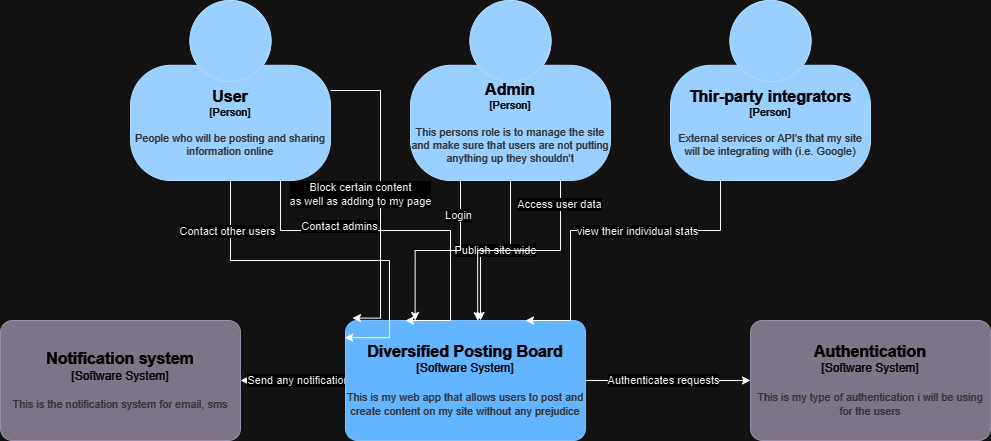

The diagram above was exported from draw.io. Its source (the exported page's mxGraphModel, read from the mxfile embedded in the PNG):
<mxGraphModel dx="2023" dy="512" grid="1" gridSize="10" guides="1" tooltips="1" connect="1" arrows="1" fold="1" page="1" pageScale="1" pageWidth="850" pageHeight="1100" math="0" shadow="0">
  <root>
    <mxCell id="0" />
    <mxCell id="1" parent="0" />
    <object placeholders="1" c4Name="User" c4Type="Person" c4Description="People who will be posting and sharing information online" label="&lt;font style=&quot;font-size: 16px&quot;&gt;&lt;b&gt;%c4Name%&lt;/b&gt;&lt;/font&gt;&lt;div&gt;[%c4Type%]&lt;/div&gt;&lt;br&gt;&lt;div&gt;&lt;font style=&quot;font-size: 11px&quot;&gt;&lt;font color=&quot;#cccccc&quot;&gt;%c4Description%&lt;/font&gt;&lt;/div&gt;" id="jvh2e6d5bFN3SkptvtdU-1">
      <mxCell style="html=1;fontSize=11;dashed=0;whiteSpace=wrap;fillColor=#083F75;strokeColor=#06315C;fontColor=#ffffff;shape=mxgraph.c4.person2;align=center;metaEdit=1;points=[[0.5,0,0],[1,0.5,0],[1,0.75,0],[0.75,1,0],[0.5,1,0],[0.25,1,0],[0,0.75,0],[0,0.5,0]];resizable=0;" parent="1" vertex="1">
        <mxGeometry x="90" y="250" width="200" height="180" as="geometry" />
      </mxCell>
    </object>
    <mxCell id="jvh2e6d5bFN3SkptvtdU-12" value="Publish site wide" style="edgeStyle=orthogonalEdgeStyle;rounded=0;orthogonalLoop=1;jettySize=auto;html=1;" parent="1" source="jvh2e6d5bFN3SkptvtdU-2" target="jvh2e6d5bFN3SkptvtdU-4" edge="1">
      <mxGeometry relative="1" as="geometry">
        <Array as="points">
          <mxPoint x="470" y="500" />
          <mxPoint x="440" y="500" />
        </Array>
      </mxGeometry>
    </mxCell>
    <object placeholders="1" c4Name="Admin" c4Type="Person" c4Description="This persons role is to manage the site and make sure that users are not putting anything up they shouldn't" label="&lt;font style=&quot;font-size: 16px&quot;&gt;&lt;b&gt;%c4Name%&lt;/b&gt;&lt;/font&gt;&lt;div&gt;[%c4Type%]&lt;/div&gt;&lt;br&gt;&lt;div&gt;&lt;font style=&quot;font-size: 11px&quot;&gt;&lt;font color=&quot;#cccccc&quot;&gt;%c4Description%&lt;/font&gt;&lt;/div&gt;" id="jvh2e6d5bFN3SkptvtdU-2">
      <mxCell style="html=1;fontSize=11;dashed=0;whiteSpace=wrap;fillColor=#083F75;strokeColor=#06315C;fontColor=#ffffff;shape=mxgraph.c4.person2;align=center;metaEdit=1;points=[[0.5,0,0],[1,0.5,0],[1,0.75,0],[0.75,1,0],[0.5,1,0],[0.25,1,0],[0,0.75,0],[0,0.5,0]];resizable=0;" parent="1" vertex="1">
        <mxGeometry x="370" y="250" width="200" height="180" as="geometry" />
      </mxCell>
    </object>
    <object placeholders="1" c4Name="Thir-party integrators" c4Type="Person" c4Description="External services or API's that my site will be integrating with (i.e. Google)" label="&lt;font style=&quot;font-size: 16px&quot;&gt;&lt;b&gt;%c4Name%&lt;/b&gt;&lt;/font&gt;&lt;div&gt;[%c4Type%]&lt;/div&gt;&lt;br&gt;&lt;div&gt;&lt;font style=&quot;font-size: 11px&quot;&gt;&lt;font color=&quot;#cccccc&quot;&gt;%c4Description%&lt;/font&gt;&lt;/div&gt;" id="jvh2e6d5bFN3SkptvtdU-3">
      <mxCell style="html=1;fontSize=11;dashed=0;whiteSpace=wrap;fillColor=#083F75;strokeColor=#06315C;fontColor=#ffffff;shape=mxgraph.c4.person2;align=center;metaEdit=1;points=[[0.5,0,0],[1,0.5,0],[1,0.75,0],[0.75,1,0],[0.5,1,0],[0.25,1,0],[0,0.75,0],[0,0.5,0]];resizable=0;" parent="1" vertex="1">
        <mxGeometry x="630" y="250" width="200" height="180" as="geometry" />
      </mxCell>
    </object>
    <mxCell id="jvh2e6d5bFN3SkptvtdU-7" style="edgeStyle=orthogonalEdgeStyle;rounded=0;orthogonalLoop=1;jettySize=auto;html=1;" parent="1" source="jvh2e6d5bFN3SkptvtdU-4" target="jvh2e6d5bFN3SkptvtdU-5" edge="1">
      <mxGeometry relative="1" as="geometry" />
    </mxCell>
    <mxCell id="jvh2e6d5bFN3SkptvtdU-9" value="Send any notification" style="edgeLabel;html=1;align=center;verticalAlign=middle;resizable=0;points=[];" parent="jvh2e6d5bFN3SkptvtdU-7" vertex="1" connectable="0">
      <mxGeometry x="-0.1204" relative="1" as="geometry">
        <mxPoint x="-1" as="offset" />
      </mxGeometry>
    </mxCell>
    <mxCell id="jvh2e6d5bFN3SkptvtdU-14" style="edgeStyle=orthogonalEdgeStyle;rounded=0;orthogonalLoop=1;jettySize=auto;html=1;" parent="1" source="jvh2e6d5bFN3SkptvtdU-4" target="jvh2e6d5bFN3SkptvtdU-6" edge="1">
      <mxGeometry relative="1" as="geometry" />
    </mxCell>
    <mxCell id="jvh2e6d5bFN3SkptvtdU-15" value="Authenticates requests" style="edgeLabel;html=1;align=center;verticalAlign=middle;resizable=0;points=[];" parent="jvh2e6d5bFN3SkptvtdU-14" vertex="1" connectable="0">
      <mxGeometry x="-0.0741" relative="1" as="geometry">
        <mxPoint x="1" as="offset" />
      </mxGeometry>
    </mxCell>
    <object placeholders="1" c4Name="Diversified Posting Board" c4Type="Software System" c4Description="This is my web app that allows users to post and create content on my site without any prejudice" label="&lt;font style=&quot;font-size: 16px&quot;&gt;&lt;b&gt;%c4Name%&lt;/b&gt;&lt;/font&gt;&lt;div&gt;[%c4Type%]&lt;/div&gt;&lt;br&gt;&lt;div&gt;&lt;font style=&quot;font-size: 11px&quot;&gt;&lt;font color=&quot;#cccccc&quot;&gt;%c4Description%&lt;/font&gt;&lt;/div&gt;" id="jvh2e6d5bFN3SkptvtdU-4">
      <mxCell style="rounded=1;whiteSpace=wrap;html=1;labelBackgroundColor=none;fillColor=#1061B0;fontColor=#ffffff;align=center;arcSize=10;strokeColor=#0D5091;metaEdit=1;resizable=0;points=[[0.25,0,0],[0.5,0,0],[0.75,0,0],[1,0.25,0],[1,0.5,0],[1,0.75,0],[0.75,1,0],[0.5,1,0],[0.25,1,0],[0,0.75,0],[0,0.5,0],[0,0.25,0]];" parent="1" vertex="1">
        <mxGeometry x="305" y="570" width="240" height="120" as="geometry" />
      </mxCell>
    </object>
    <object placeholders="1" c4Name="Notification system" c4Type="Software System" c4Description="This is the notification system for email, sms" label="&lt;font style=&quot;font-size: 16px&quot;&gt;&lt;b&gt;%c4Name%&lt;/b&gt;&lt;/font&gt;&lt;div&gt;[%c4Type%]&lt;/div&gt;&lt;br&gt;&lt;div&gt;&lt;font style=&quot;font-size: 11px&quot;&gt;&lt;font color=&quot;#cccccc&quot;&gt;%c4Description%&lt;/font&gt;&lt;/div&gt;" id="jvh2e6d5bFN3SkptvtdU-5">
      <mxCell style="rounded=1;whiteSpace=wrap;html=1;labelBackgroundColor=none;fillColor=#8C8496;fontColor=#ffffff;align=center;arcSize=10;strokeColor=#736782;metaEdit=1;resizable=0;points=[[0.25,0,0],[0.5,0,0],[0.75,0,0],[1,0.25,0],[1,0.5,0],[1,0.75,0],[0.75,1,0],[0.5,1,0],[0.25,1,0],[0,0.75,0],[0,0.5,0],[0,0.25,0]];" parent="1" vertex="1">
        <mxGeometry x="-40" y="570" width="240" height="120" as="geometry" />
      </mxCell>
    </object>
    <object placeholders="1" c4Name="Authentication" c4Type="Software System" c4Description="This is my type of authentication i will be using for the users" label="&lt;font style=&quot;font-size: 16px&quot;&gt;&lt;b&gt;%c4Name%&lt;/b&gt;&lt;/font&gt;&lt;div&gt;[%c4Type%]&lt;/div&gt;&lt;br&gt;&lt;div&gt;&lt;font style=&quot;font-size: 11px&quot;&gt;&lt;font color=&quot;#cccccc&quot;&gt;%c4Description%&lt;/font&gt;&lt;/div&gt;" id="jvh2e6d5bFN3SkptvtdU-6">
      <mxCell style="rounded=1;whiteSpace=wrap;html=1;labelBackgroundColor=none;fillColor=#8C8496;fontColor=#ffffff;align=center;arcSize=10;strokeColor=#736782;metaEdit=1;resizable=0;points=[[0.25,0,0],[0.5,0,0],[0.75,0,0],[1,0.25,0],[1,0.5,0],[1,0.75,0],[0.75,1,0],[0.5,1,0],[0.25,1,0],[0,0.75,0],[0,0.5,0],[0,0.25,0]];" parent="1" vertex="1">
        <mxGeometry x="710" y="570" width="240" height="120" as="geometry" />
      </mxCell>
    </object>
    <mxCell id="jvh2e6d5bFN3SkptvtdU-11" style="edgeStyle=orthogonalEdgeStyle;rounded=0;orthogonalLoop=1;jettySize=auto;html=1;entryX=0.25;entryY=0;entryDx=0;entryDy=0;entryPerimeter=0;exitX=0.75;exitY=1;exitDx=0;exitDy=0;exitPerimeter=0;" parent="1" source="jvh2e6d5bFN3SkptvtdU-1" target="jvh2e6d5bFN3SkptvtdU-4" edge="1">
      <mxGeometry relative="1" as="geometry">
        <mxPoint x="270" y="340" as="sourcePoint" />
        <mxPoint x="410" y="530" as="targetPoint" />
        <Array as="points">
          <mxPoint x="240" y="480" />
          <mxPoint x="410" y="480" />
        </Array>
      </mxGeometry>
    </mxCell>
    <mxCell id="jvh2e6d5bFN3SkptvtdU-23" value="Contact admins" style="edgeLabel;html=1;align=center;verticalAlign=middle;resizable=0;points=[];" parent="jvh2e6d5bFN3SkptvtdU-11" vertex="1" connectable="0">
      <mxGeometry x="-0.3943" y="4" relative="1" as="geometry">
        <mxPoint x="1" as="offset" />
      </mxGeometry>
    </mxCell>
    <mxCell id="jvh2e6d5bFN3SkptvtdU-13" style="edgeStyle=orthogonalEdgeStyle;rounded=0;orthogonalLoop=1;jettySize=auto;html=1;exitX=0.25;exitY=1;exitDx=0;exitDy=0;exitPerimeter=0;entryX=0.75;entryY=0;entryDx=0;entryDy=0;entryPerimeter=0;" parent="1" source="jvh2e6d5bFN3SkptvtdU-3" target="jvh2e6d5bFN3SkptvtdU-4" edge="1">
      <mxGeometry relative="1" as="geometry">
        <Array as="points">
          <mxPoint x="680" y="480" />
          <mxPoint x="530" y="480" />
        </Array>
      </mxGeometry>
    </mxCell>
    <mxCell id="jvh2e6d5bFN3SkptvtdU-17" value="view their individual stats" style="edgeLabel;html=1;align=center;verticalAlign=middle;resizable=0;points=[];" parent="jvh2e6d5bFN3SkptvtdU-13" vertex="1" connectable="0">
      <mxGeometry x="-0.2069" y="1" relative="1" as="geometry">
        <mxPoint x="-1" as="offset" />
      </mxGeometry>
    </mxCell>
    <mxCell id="jvh2e6d5bFN3SkptvtdU-18" style="edgeStyle=orthogonalEdgeStyle;rounded=0;orthogonalLoop=1;jettySize=auto;html=1;exitX=0.75;exitY=1;exitDx=0;exitDy=0;exitPerimeter=0;entryX=0.551;entryY=0.002;entryDx=0;entryDy=0;entryPerimeter=0;" parent="1" source="jvh2e6d5bFN3SkptvtdU-2" target="jvh2e6d5bFN3SkptvtdU-4" edge="1">
      <mxGeometry relative="1" as="geometry" />
    </mxCell>
    <mxCell id="jvh2e6d5bFN3SkptvtdU-20" value="Access user data" style="edgeLabel;html=1;align=center;verticalAlign=middle;resizable=0;points=[];" parent="jvh2e6d5bFN3SkptvtdU-18" vertex="1" connectable="0">
      <mxGeometry x="-0.7903" y="-1" relative="1" as="geometry">
        <mxPoint as="offset" />
      </mxGeometry>
    </mxCell>
    <mxCell id="jvh2e6d5bFN3SkptvtdU-21" style="edgeStyle=orthogonalEdgeStyle;rounded=0;orthogonalLoop=1;jettySize=auto;html=1;exitX=0.25;exitY=1;exitDx=0;exitDy=0;exitPerimeter=0;entryX=0.29;entryY=0;entryDx=0;entryDy=0;entryPerimeter=0;" parent="1" source="jvh2e6d5bFN3SkptvtdU-2" target="jvh2e6d5bFN3SkptvtdU-4" edge="1">
      <mxGeometry relative="1" as="geometry" />
    </mxCell>
    <mxCell id="jvh2e6d5bFN3SkptvtdU-22" value="Login" style="edgeLabel;html=1;align=center;verticalAlign=middle;resizable=0;points=[];" parent="jvh2e6d5bFN3SkptvtdU-21" vertex="1" connectable="0">
      <mxGeometry x="-0.6234" y="-2" relative="1" as="geometry">
        <mxPoint as="offset" />
      </mxGeometry>
    </mxCell>
    <mxCell id="jvh2e6d5bFN3SkptvtdU-24" style="edgeStyle=orthogonalEdgeStyle;rounded=0;orthogonalLoop=1;jettySize=auto;html=1;exitX=0.5;exitY=1;exitDx=0;exitDy=0;exitPerimeter=0;entryX=-0.004;entryY=0.143;entryDx=0;entryDy=0;entryPerimeter=0;" parent="1" source="jvh2e6d5bFN3SkptvtdU-1" target="jvh2e6d5bFN3SkptvtdU-4" edge="1">
      <mxGeometry relative="1" as="geometry">
        <Array as="points">
          <mxPoint x="190" y="510" />
          <mxPoint x="349" y="510" />
        </Array>
      </mxGeometry>
    </mxCell>
    <mxCell id="jvh2e6d5bFN3SkptvtdU-25" value="Contact other users" style="edgeLabel;html=1;align=center;verticalAlign=middle;resizable=0;points=[];" parent="jvh2e6d5bFN3SkptvtdU-24" vertex="1" connectable="0">
      <mxGeometry x="-0.7203" y="-3" relative="1" as="geometry">
        <mxPoint as="offset" />
      </mxGeometry>
    </mxCell>
    <mxCell id="jvh2e6d5bFN3SkptvtdU-26" style="edgeStyle=orthogonalEdgeStyle;rounded=0;orthogonalLoop=1;jettySize=auto;html=1;exitX=1;exitY=0.5;exitDx=0;exitDy=0;exitPerimeter=0;entryX=0.029;entryY=-0.02;entryDx=0;entryDy=0;entryPerimeter=0;" parent="1" source="jvh2e6d5bFN3SkptvtdU-1" target="jvh2e6d5bFN3SkptvtdU-4" edge="1">
      <mxGeometry relative="1" as="geometry">
        <Array as="points">
          <mxPoint x="340" y="340" />
          <mxPoint x="340" y="568" />
        </Array>
      </mxGeometry>
    </mxCell>
    <mxCell id="jvh2e6d5bFN3SkptvtdU-27" value="Block certain content&lt;div&gt;as well as adding to my page&lt;/div&gt;" style="edgeLabel;html=1;align=center;verticalAlign=middle;resizable=0;points=[];" parent="jvh2e6d5bFN3SkptvtdU-26" vertex="1" connectable="0">
      <mxGeometry x="-0.2696" y="-2" relative="1" as="geometry">
        <mxPoint x="-18" y="42" as="offset" />
      </mxGeometry>
    </mxCell>
  </root>
</mxGraphModel>